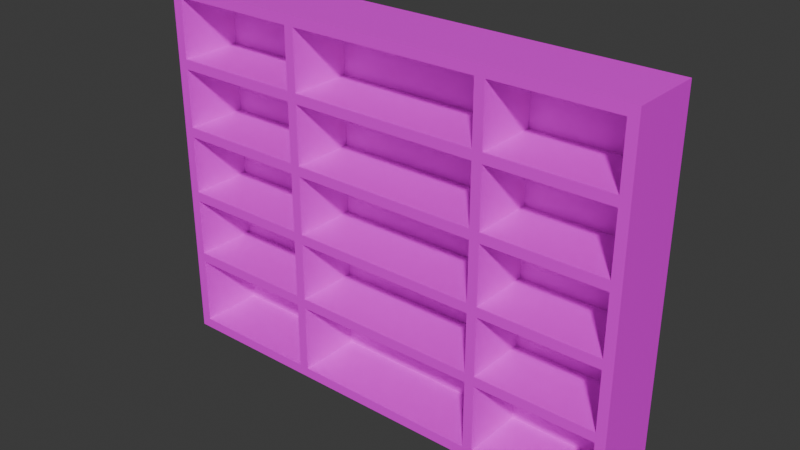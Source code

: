 # Source: Restroom_Shelf_Type_001.blend  (saved by Blender 5.0.118; exported with 4.5.12 LTS)
import bpy
from mathutils import Matrix  # noqa: F401  (used for matrix-valued properties, if any)

bpy.ops.wm.read_factory_settings(use_empty=True)
scene = bpy.context.scene
scene.name = 'Scene'

# ---- images (referenced by path relative to the original .blend; pixels are not part of the script)
import os
ASSET_DIR = os.environ.get("B2B_ASSET_DIR", "")  # directory of the original .blend (textures are referenced by path, not embedded)
HERE = os.path.dirname(os.path.abspath(__file__))  # packed textures are extracted next to this script under _unpacked/

def load_image(name, relpath, width, height, colorspace="sRGB"):
    """Load a texture the original file referenced (path relative to the .blend, or extracted next to this script)."""
    p = next((c for c in (os.path.join(HERE, relpath), os.path.join(ASSET_DIR, relpath)) if relpath and os.path.exists(c)), "")
    if p:
        img = bpy.data.images.load(p, check_existing=True)
        img.name = name
    else:  # same state as the original file: an image datablock whose file is absent (Cycles renders it pink)
        img = bpy.data.images.new(name, width, height)
        img.source = "FILE"
        img.filepath = "//" + (relpath or name)
    img.colorspace_settings.name = colorspace
    return img
img_uv_check = load_image('UV_Check', '', 1024, 1024, 'sRGB')

# ---- materials (node trees are filled in below, after node groups)
mat_material = bpy.data.materials.new('Material')

# ---- node groups
ng_smooth_by_angle = bpy.data.node_groups.new('Smooth by Angle', 'GeometryNodeTree')
_s = ng_smooth_by_angle.interface.new_socket(name='Mesh', in_out='OUTPUT', socket_type='NodeSocketGeometry')
_s = ng_smooth_by_angle.interface.new_socket(name='Mesh', in_out='INPUT', socket_type='NodeSocketGeometry')
_s = ng_smooth_by_angle.interface.new_socket(name='Angle', in_out='INPUT', socket_type='NodeSocketFloat')
_s.subtype = 'ANGLE'
_s.default_value = 0.5236
_s.min_value = 0.0
_s.max_value = 3.142
_s.description = 'Maximum face angle for smooth edges'
_s = ng_smooth_by_angle.interface.new_socket(name='Ignore Sharpness', in_out='INPUT', socket_type='NodeSocketBool')
_s.force_non_field = True
ng_smooth_by_angle.is_modifier = True
_N = ng_smooth_by_angle.nodes; _L = ng_smooth_by_angle.links
n0 = _N.new('GeometryNodeSetShadeSmooth'); n0.name = 'Set Shade Smooth'; n0.location = (120, -80)
n0.domain = 'EDGE'
n1 = _N.new('GeometryNodeSetShadeSmooth'); n1.name = 'Set Shade Smooth.001'; n1.location = (300, -80)
n2 = _N.new('NodeGroupOutput'); n2.name = 'Group Output'; n2.location = (480, -80)
n3 = _N.new('GeometryNodeInputMeshEdgeAngle'); n3.name = 'Edge Angle'; n3.location = (-440, -240)
n4 = _N.new('NodeGroupInput'); n4.name = 'Group Input'; n4.location = (-80, -80)
n5 = _N.new('GeometryNodeInputEdgeSmooth'); n5.name = 'Is Edge Smooth'; n5.location = (-260, -120)
n6 = _N.new('GeometryNodeInputShadeSmooth'); n6.name = 'Is Shade Smooth'; n6.location = (-440, -397)
n7 = _N.new('FunctionNodeCompare'); n7.name = 'Compare'; n7.location = (-260, -260)
n7.operation = 'LESS_EQUAL'
n7.inputs[6].default_value = (0.0, 0.0, 0.0, 0.0)
n7.inputs[7].default_value = (0.0, 0.0, 0.0, 0.0)
n8 = _N.new('FunctionNodeBooleanMath'); n8.name = 'Boolean Math.001'; n8.location = (-80, -260)
n9 = _N.new('NodeGroupInput'); n9.name = 'Group Input.001'; n9.location = (-440, -329)
n10 = _N.new('NodeGroupInput'); n10.name = 'Group Input.002'; n10.location = (-259, -189)
n11 = _N.new('FunctionNodeBooleanMath'); n11.name = 'Boolean Math'; n11.location = (-80, -149)
n11.operation = 'OR'
n12 = _N.new('FunctionNodeBooleanMath'); n12.name = 'Boolean Math.002'; n12.location = (-260, -380)
n12.operation = 'OR'
n13 = _N.new('NodeGroupInput'); n13.name = 'Group Input.003'; n13.location = (-440, -460)
_L.new(n3.outputs[0], n7.inputs[0])
_L.new(n1.outputs[0], n2.inputs[0])
_L.new(n9.outputs[1], n7.inputs[1])
_L.new(n7.outputs[0], n8.inputs[0])
_L.new(n4.outputs[0], n0.inputs[0])
_L.new(n0.outputs[0], n1.inputs[0])
_L.new(n8.outputs[0], n0.inputs[2])
_L.new(n10.outputs[2], n11.inputs[1])
_L.new(n5.outputs[0], n11.inputs[0])
_L.new(n11.outputs[0], n0.inputs[1])
_L.new(n13.outputs[2], n12.inputs[1])
_L.new(n6.outputs[0], n12.inputs[0])
_L.new(n12.outputs[0], n8.inputs[1])
n2.is_active_output = True

# ---- material node trees
mat_material.use_nodes = True; mat_material.node_tree.nodes.clear()
_N = mat_material.node_tree.nodes; _L = mat_material.node_tree.links
n0 = _N.new('ShaderNodeBsdfPrincipled'); n0.name = 'Principled BSDF'; n0.location = (-200, 100)
n1 = _N.new('ShaderNodeOutputMaterial'); n1.name = 'Material Output'; n1.location = (200, 100)
n2 = _N.new('ShaderNodeTexImage'); n2.name = 'Image Texture'; n2.location = (-480, 60)
n2.image = img_uv_check
n3 = _N.new('ShaderNodeMapping'); n3.name = 'Mapping'; n3.location = (-660, 60)
n4 = _N.new('ShaderNodeTexCoord'); n4.name = 'Texture Coordinate'; n4.location = (-840, 60)
_L.new(n0.outputs[0], n1.inputs[0])
_L.new(n2.outputs[0], n0.inputs[0])
_L.new(n3.outputs[0], n2.inputs[0])
_L.new(n4.outputs[2], n3.inputs[0])
n1.is_active_output = True

# ---- world
world_world = bpy.data.worlds.new('World'); scene.world = world_world
world_world.use_nodes = True; world_world.node_tree.nodes.clear()
_N = world_world.node_tree.nodes; _L = world_world.node_tree.links
n0 = _N.new('ShaderNodeOutputWorld'); n0.name = 'World Output'; n0.location = (200, 100)
n1 = _N.new('ShaderNodeBackground'); n1.name = 'Background'; n1.location = (-200, 100)
n1.inputs[0].default_value = (0.05088, 0.05088, 0.05088, 1.0)
_L.new(n1.outputs[0], n0.inputs[0])
n0.is_active_output = True
world_world.color = (0.05088, 0.05088, 0.05088)
world_world.sun_shadow_jitter_overblur = 0.0

# ---- meshes
me_cube_005 = bpy.data.meshes.new('Cube.005')
me_cube_005.from_pydata([(76.73, 21.59, 6.818), (76.73, 21.59, 243.2), (76.73, -21.59, 6.818), (76.73, -21.59, 243.2), (69.92, 21.59, 6.818), (69.92, 21.59, 243.2), (69.92, -21.59, 6.818), (69.92, -21.59, 243.2), (-59.83, 21.59, 6.818), (-59.83, 21.59, 243.2), (-59.83, -21.59, 6.818), (-59.83, -21.59, 243.2), (-66.65, 21.59, 6.818), (-66.65, 21.59, 243.2), (-66.65, -21.59, 6.818), (-66.65, -21.59, 243.2), (76.73, 21.59, 195.9), (158.0, 21.59, 195.9), (76.73, -21.59, 195.9), (158.0, -21.59, 195.9), (76.73, 21.59, 202.7), (158.0, 21.59, 202.7), (76.73, -21.59, 202.7), (158.0, -21.59, 202.7), (76.73, 21.59, 148.6), (158.0, 21.59, 148.6), (76.73, -21.59, 148.6), (158.0, -21.59, 148.6), (76.73, 21.59, 155.5), (158.0, 21.59, 155.5), (76.73, -21.59, 155.5), (158.0, -21.59, 155.5), (158.0, -21.59, 60.91), (76.73, -21.59, 60.91), (158.0, 21.59, 60.91), (76.73, 21.59, 60.91), (158.0, -21.59, 54.09), (76.73, -21.59, 54.09), (158.0, 21.59, 54.09), (76.73, 21.59, 54.09), (76.73, 21.59, 101.4), (158.0, 21.59, 101.4), (76.73, -21.59, 101.4), (158.0, -21.59, 101.4), (76.73, 21.59, 108.2), (158.0, 21.59, 108.2), (76.73, -21.59, 108.2), (158.0, -21.59, 108.2), (-164.8, 21.59, 0.0), (-164.8, 21.59, 250.0), (-164.8, 28.41, 0.0), (-164.8, 28.41, 250.0), (164.8, 21.59, 0.0), (164.8, 21.59, 250.0), (164.8, 28.41, 0.0), (164.8, 28.41, 250.0), (158.0, 21.59, 243.2), (158.0, 28.41, 243.2), (-158.0, 28.41, 243.2), (-158.0, 21.59, 243.2), (158.0, 21.59, 6.818), (158.0, 28.41, 6.818), (-158.0, 28.41, 6.818), (-158.0, 21.59, 6.818), (-164.8, -21.59, 250.0), (164.8, -21.59, 0.0), (-164.8, -21.59, 0.0), (164.8, -21.59, 250.0), (158.0, -21.59, 6.818), (-158.0, -21.59, 6.818), (158.0, -21.59, 243.2), (-158.0, -21.59, 243.2), (69.92, 21.59, 195.9), (-59.83, -21.59, 195.9), (69.92, -21.59, 195.9), (-59.83, 21.59, 202.7), (69.92, 21.59, 202.7), (-59.83, -21.59, 202.7), (69.92, -21.59, 202.7), (69.92, 21.59, 148.6), (-59.83, -21.59, 148.6), (69.92, -21.59, 148.6), (-59.83, 21.59, 155.5), (69.92, 21.59, 155.5), (-59.83, -21.59, 155.5), (69.92, -21.59, 155.5), (69.92, -21.59, 60.91), (-59.83, -21.59, 60.91), (69.92, 21.59, 60.91), (-59.83, 21.59, 60.91), (69.92, -21.59, 54.09), (69.92, 21.59, 54.09), (69.92, 21.59, 101.4), (69.92, -21.59, 101.4), (-59.83, 21.59, 108.2), (69.92, 21.59, 108.2), (-59.83, -21.59, 108.2), (69.92, -21.59, 108.2), (-66.65, -21.59, 108.2), (-158.0, -21.59, 108.2), (-66.65, 21.59, 108.2), (-158.0, 21.59, 108.2), (-66.65, -21.59, 101.4), (-158.0, -21.59, 101.4), (-158.0, 21.59, 101.4), (-158.0, 21.59, 54.09), (-158.0, -21.59, 54.09), (-66.65, -21.59, 54.09), (-158.0, 21.59, 60.91), (-66.65, 21.59, 60.91), (-158.0, -21.59, 60.91), (-66.65, -21.59, 60.91), (-66.65, 21.59, 54.09), (-66.65, 21.59, 101.4), (-66.65, 21.59, 148.6), (-66.65, 21.59, 195.9), (-66.65, -21.59, 148.6), (-59.83, -21.59, 54.09), (-59.83, -21.59, 101.4), (-59.83, 21.59, 195.9), (-59.83, 21.59, 148.6), (-59.83, 21.59, 101.4), (-59.83, 21.59, 54.09), (-66.65, -21.59, 155.5), (-158.0, -21.59, 155.5), (-66.65, 21.59, 155.5), (-158.0, 21.59, 155.5), (-158.0, -21.59, 148.6), (-158.0, 21.59, 148.6), (-66.65, -21.59, 202.7), (-158.0, -21.59, 202.7), (-66.65, 21.59, 202.7), (-158.0, 21.59, 202.7), (-66.65, -21.59, 195.9), (-158.0, -21.59, 195.9), (-158.0, 21.59, 195.9)], [], [(0, 1, 3, 2), (2, 3, 7, 6), (6, 7, 5, 4), (14, 15, 13, 12), (10, 11, 15, 14), (16, 17, 19, 18), (30, 31, 29, 28), (26, 27, 31, 30), (24, 25, 27, 26), (39, 38, 36, 37), (46, 47, 45, 44), (42, 43, 47, 46), (40, 41, 43, 42), (37, 36, 32, 33), (33, 32, 34, 35), (18, 19, 23, 22), (22, 23, 21, 20), (8, 9, 11, 10), (50, 54, 52, 48), (58, 51, 55, 57), (55, 51, 49, 53), (56, 60, 68, 70), (60, 56, 59, 63), (50, 51, 58, 62), (62, 58, 57, 61), (52, 53, 67, 65), (54, 55, 53, 52), (61, 57, 55, 54), (48, 49, 51, 50), (50, 62, 61, 54), (70, 67, 64, 71), (65, 67, 70, 68), (69, 71, 64, 66), (65, 68, 69, 66), (63, 59, 71, 69), (49, 48, 66, 64), (53, 49, 64, 67), (59, 56, 70, 71), (48, 52, 65, 66), (60, 63, 69, 68), (119, 72, 74, 73), (84, 85, 83, 82), (80, 81, 85, 84), (120, 79, 81, 80), (122, 91, 90, 117), (96, 97, 95, 94), (118, 93, 97, 96), (121, 92, 93, 118), (117, 90, 86, 87), (87, 86, 88, 89), (110, 111, 109, 108), (106, 107, 111, 110), (104, 113, 102, 103), (103, 102, 98, 99), (99, 98, 100, 101), (105, 112, 107, 106), (128, 114, 116, 127), (127, 116, 123, 124), (124, 123, 125, 126), (135, 115, 133, 134), (134, 133, 129, 130), (130, 129, 131, 132), (73, 74, 78, 77), (77, 78, 76, 75)])
me_cube_005.polygons.foreach_set('use_smooth', [1, 1, 1, 1, 1, 1, 1, 1, 1, 1, 1, 1, 1, 1, 1, 1, 1, 1, 0, 0, 0, 0, 0, 0, 0, 0, 0, 0, 0, 0, 0, 0, 0, 0, 0, 0, 0, 0, 0, 0, 1, 1, 1, 1, 1, 1, 1, 1, 1, 1, 1, 1, 1, 1, 1, 1, 1, 1, 1, 1, 1, 1, 1, 1])
_k = set([(0, 1), (0, 2), (1, 3), (2, 3), (2, 6), (3, 7), (4, 5), (4, 6), (5, 7), (6, 7), (8, 9), (8, 10), (9, 11), (10, 11), (10, 14), (11, 15), (12, 13), (12, 14), (13, 15), (14, 15), (16, 17), (16, 18), (17, 19), (18, 19), (18, 22), (19, 23), (20, 21), (20, 22), (21, 23), (22, 23), (24, 25), (24, 26), (25, 27), (26, 27), (26, 30), (27, 31), (28, 29), (28, 30), (29, 31), (30, 31), (32, 33), (32, 34), (32, 36), (33, 35), (33, 37), (34, 35), (36, 37), (36, 38), (37, 39), (38, 39), (40, 41), (40, 42), (41, 43), (42, 43), (42, 46), (43, 47), (44, 45), (44, 46), (45, 47), (46, 47), (48, 50), (48, 66), (49, 51), (49, 64), (50, 51), (50, 54), (51, 55), (52, 54), (52, 65), (53, 55), (53, 67), (54, 55), (56, 59), (56, 60), (56, 70), (59, 63), (59, 71), (60, 63), (60, 68), (63, 69), (64, 66), (64, 67), (65, 66), (65, 67), (68, 69), (68, 70), (69, 71), (70, 71), (72, 74), (72, 119), (73, 74), (73, 77), (73, 119), (74, 78), (75, 76), (75, 77), (76, 78), (77, 78), (79, 81), (79, 120), (80, 81), (80, 84), (80, 120), (81, 85), (82, 83), (82, 84), (83, 85), (84, 85), (86, 87), (86, 88), (86, 90), (87, 89), (87, 117), (88, 89), (90, 91), (90, 117), (91, 122), (92, 93), (92, 121), (93, 97), (93, 118), (94, 95), (94, 96), (95, 97), (96, 97), (96, 118), (98, 99), (98, 100), (98, 102), (99, 101), (99, 103), (100, 101), (102, 103), (102, 113), (103, 104), (104, 113), (105, 106), (105, 112), (106, 107), (106, 110), (107, 111), (107, 112), (108, 109), (108, 110), (109, 111), (110, 111), (114, 116), (114, 128), (115, 133), (115, 135), (116, 123), (116, 127), (117, 122), (118, 121), (123, 124), (123, 125), (124, 126), (124, 127), (125, 126), (127, 128), (129, 130), (129, 131), (129, 133), (130, 132), (130, 134), (131, 132), (133, 134), (134, 135)])
me_cube_005.attributes.new('sharp_edge', 'BOOLEAN', 'EDGE').data.foreach_set('value', [ (min(e.vertices), max(e.vertices)) in _k for e in me_cube_005.edges])
_uv = me_cube_005.uv_layers.new(name='UVMap')
_uv.uv.foreach_set('vector', [0.7024, 0.462, 0.7024, 0.7762, 0.645, 0.7762, 0.645, 0.462, 0.645, 0.462, 0.645, 0.7762, 0.636, 0.7762, 0.636, 0.462, 0.636, 0.462, 0.636, 0.7762, 0.5786, 0.7762, 0.5786, 0.462, 0.4984, 0.462, 0.4984, 0.7762, 0.441, 0.7762, 0.441, 0.462, 0.5075, 0.462, 0.5075, 0.7762, 0.4984, 0.7762, 0.4984, 0.462, 0.8591, 0.3564, 0.9748, 0.3564, 0.9748, 0.418, 0.8591, 0.418, 0.5291, 0.2356, 0.6448, 0.2356, 0.6448, 0.2972, 0.5291, 0.2972, 0.5291, 0.2259, 0.6448, 0.2259, 0.6448, 0.2356, 0.5291, 0.2356, 0.5291, 0.1644, 0.6448, 0.1644, 0.6448, 0.2259, 0.5291, 0.2259, 0.6216, 0.02713, 0.7374, 0.02713, 0.7374, 0.08867, 0.6216, 0.08867, 0.8679, 0.7308, 0.9836, 0.7308, 0.9836, 0.7924, 0.8679, 0.7924, 0.8679, 0.7211, 0.9836, 0.7211, 0.9836, 0.7308, 0.8679, 0.7308, 0.8679, 0.6596, 0.9836, 0.6596, 0.9836, 0.7211, 0.8679, 0.7211, 0.6216, 0.08867, 0.7374, 0.08867, 0.7374, 0.09839, 0.6216, 0.09839, 0.6216, 0.09839, 0.7374, 0.09839, 0.7374, 0.1599, 0.6216, 0.1599, 0.8591, 0.418, 0.9748, 0.418, 0.9748, 0.4277, 0.8591, 0.4277, 0.8591, 0.4277, 0.9748, 0.4277, 0.9748, 0.4892, 0.8591, 0.4892, 0.5649, 0.462, 0.5649, 0.7762, 0.5075, 0.7762, 0.5075, 0.462, 0.7655, 0.4483, 0.7655, 0.01028, 0.7746, 0.01028, 0.7746, 0.4483, 0.3352, 0.01688, 0.3443, 0.007821, 0.3443, 0.4459, 0.3352, 0.4368, 0.3443, 0.4459, 0.3443, 0.007821, 0.3534, 0.007821, 0.3534, 0.4459, 0.7757, 0.7757, 0.7757, 0.4615, 0.8331, 0.4615, 0.8331, 0.7757, 0.4297, 0.5188, 0.4297, 0.8329, 0.009731, 0.8329, 0.009731, 0.5188, 0.01201, 0.007821, 0.3443, 0.007821, 0.3352, 0.01688, 0.02107, 0.01688, 0.02107, 0.01688, 0.3352, 0.01688, 0.3352, 0.4368, 0.02107, 0.4368, 0.9006, 0.009226, 0.9006, 0.3415, 0.8432, 0.3415, 0.8432, 0.009226, 0.9097, 0.009226, 0.9097, 0.3415, 0.9006, 0.3415, 0.9006, 0.009226, 0.02107, 0.4368, 0.3352, 0.4368, 0.3443, 0.4459, 0.01201, 0.4459, 0.9321, 0.009226, 0.9321, 0.3415, 0.923, 0.3415, 0.923, 0.009226, 0.01201, 0.007821, 0.02107, 0.01688, 0.02107, 0.4368, 0.01201, 0.4459, 0.4311, 0.4387, 0.4221, 0.4478, 0.4221, 0.009731, 0.4311, 0.01879, 0.7544, 0.4478, 0.4221, 0.4478, 0.4311, 0.4387, 0.7453, 0.4387, 0.7453, 0.01879, 0.4311, 0.01879, 0.4221, 0.009731, 0.7544, 0.009731, 0.7544, 0.4478, 0.7453, 0.4387, 0.7453, 0.01879, 0.7544, 0.009731, 0.7692, 0.4626, 0.7692, 0.7767, 0.7118, 0.7767, 0.7118, 0.4626, 0.9321, 0.3415, 0.9321, 0.009226, 0.9895, 0.009226, 0.9895, 0.3415, 0.3534, 0.4459, 0.3534, 0.007821, 0.4108, 0.007821, 0.4108, 0.4459, 0.009731, 0.8329, 0.4297, 0.8329, 0.4297, 0.8903, 0.009731, 0.8903, 0.7746, 0.4483, 0.7746, 0.01028, 0.832, 0.01028, 0.832, 0.4483, 0.4297, 0.5188, 0.009731, 0.5188, 0.009731, 0.4614, 0.4297, 0.4614, 0.7265, 0.9789, 0.7265, 0.8035, 0.7849, 0.8035, 0.7849, 0.9789, 0.9255, 0.8059, 0.9255, 0.9814, 0.8671, 0.9814, 0.8671, 0.8059, 0.9348, 0.8059, 0.9348, 0.9814, 0.9255, 0.9814, 0.9255, 0.8059, 0.9932, 0.8059, 0.9932, 0.9814, 0.9348, 0.9814, 0.9348, 0.8059, 0.565, 0.8009, 0.565, 0.9764, 0.5066, 0.9764, 0.5066, 0.8009, 0.6398, 0.8034, 0.6398, 0.9788, 0.5814, 0.9788, 0.5814, 0.8034, 0.649, 0.8034, 0.649, 0.9788, 0.6398, 0.9788, 0.6398, 0.8034, 0.7074, 0.8034, 0.7074, 0.9788, 0.649, 0.9788, 0.649, 0.8034, 0.5066, 0.8009, 0.5066, 0.9764, 0.4974, 0.9764, 0.4974, 0.8009, 0.4974, 0.8009, 0.4974, 0.9764, 0.439, 0.9764, 0.439, 0.8009, 0.4388, 0.3709, 0.5623, 0.3709, 0.5623, 0.4293, 0.4388, 0.4293, 0.4388, 0.3616, 0.5623, 0.3616, 0.5623, 0.3709, 0.4388, 0.3709, 0.5647, 0.1569, 0.4412, 0.1569, 0.4412, 0.09845, 0.5647, 0.09845, 0.5647, 0.09845, 0.4412, 0.09845, 0.4412, 0.08922, 0.5647, 0.08922, 0.5647, 0.08922, 0.4412, 0.08922, 0.4412, 0.03082, 0.5647, 0.03082, 0.4388, 0.3032, 0.5623, 0.3032, 0.5623, 0.3616, 0.4388, 0.3616, 0.8592, 0.5127, 0.9827, 0.5127, 0.9827, 0.5711, 0.8592, 0.5711, 0.8592, 0.5711, 0.9827, 0.5711, 0.9827, 0.5803, 0.8592, 0.5803, 0.8592, 0.5803, 0.9827, 0.5803, 0.9827, 0.6387, 0.8592, 0.6387, 0.6135, 0.3048, 0.737, 0.3048, 0.737, 0.3632, 0.6135, 0.3632, 0.6135, 0.3632, 0.737, 0.3632, 0.737, 0.3724, 0.6135, 0.3724, 0.6135, 0.3724, 0.737, 0.3724, 0.737, 0.4308, 0.6135, 0.4308, 0.7849, 0.9789, 0.7849, 0.8035, 0.7942, 0.8035, 0.7942, 0.9789, 0.7942, 0.9789, 0.7942, 0.8035, 0.8526, 0.8035, 0.8526, 0.9789])
me_cube_005.materials.append(mat_material)
me_cube_005.update()

# ---- objects
ob_sm_restroom_shelf_type_001 = bpy.data.objects.new('SM_Restroom_Shelf_Type_001', me_cube_005)

# ---- transforms, parenting, visibility, modifiers, constraints
ob_sm_restroom_shelf_type_001.location = (0.0, 0.0, 0.0)
_m = ob_sm_restroom_shelf_type_001.modifiers.new('Smooth by Angle', 'NODES')
_m.node_group = ng_smooth_by_angle
_gi = [s.identifier for s in ng_smooth_by_angle.interface.items_tree if s.item_type == 'SOCKET' and s.in_out == 'INPUT']
_m[_gi[1]] = 3.142  # Angle
_m.use_pin_to_last = True
_m.show_group_selector = False

# ---- collection membership
scene.collection.objects.link(ob_sm_restroom_shelf_type_001)

# ---- scene / render settings (as saved in the file)
scene.frame_start = 1; scene.frame_end = 250; scene.frame_set(1)
scene.render.engine = 'BLENDER_EEVEE_NEXT'
scene.render.bake_bias = 0.0
scene.render.bake_samples = 0
scene.cycles.sampling_pattern = 'TABULATED_SOBOL'
scene.eevee.use_volume_custom_range = False
scene.unit_settings.scale_length = 0.01
bpy.context.view_layer.update()

# ---- added for rendering (the .blend has no active camera and no usable light): camera, sun
cam_auto = bpy.data.cameras.new('AutoCamera')
cam_auto.lens = 50.0
cam_auto.sensor_width = 36.0
cam_auto.clip_end = 6765.72
ob_auto_camera = bpy.data.objects.new('AutoCamera', cam_auto)
scene.collection.objects.link(ob_auto_camera)
ob_auto_camera.location = (385.513, -459.207, 433.41)
ob_auto_camera.rotation_euler = (1.09748, -7.21219e-08, 0.694738)
scene.camera = ob_auto_camera
light_auto_sun = bpy.data.lights.new('AutoSun', 'SUN')
light_auto_sun.energy = 3.0
light_auto_sun.angle = 0.0523599
ob_auto_sun = bpy.data.objects.new('AutoSun', light_auto_sun)
scene.collection.objects.link(ob_auto_sun)
ob_auto_sun.rotation_euler = (0.872665, 0.174533, 0.523599)
bpy.context.view_layer.update()

